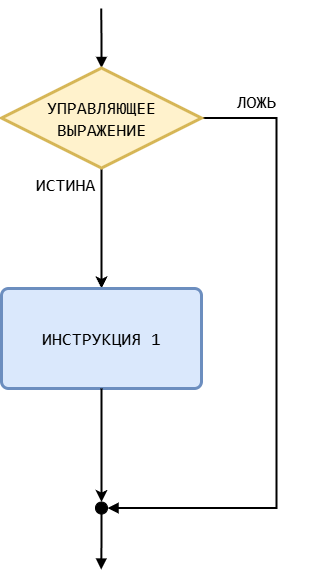

The diagram above was exported from draw.io. Its source (the exported page's mxGraphModel, read from the mxfile embedded in the PNG):
<mxGraphModel dx="956" dy="608" grid="0" gridSize="10" guides="1" tooltips="1" connect="1" arrows="1" fold="1" page="1" pageScale="1" pageWidth="827" pageHeight="1169" math="0" shadow="0">
  <root>
    <mxCell id="0" />
    <mxCell id="1" parent="0" />
    <mxCell id="2" style="edgeStyle=orthogonalEdgeStyle;rounded=0;orthogonalLoop=1;jettySize=auto;html=1;exitX=1;exitY=0.5;exitDx=0;exitDy=0;exitPerimeter=0;strokeWidth=2;endArrow=block;endFill=1;entryX=1;entryY=0.5;entryDx=0;entryDy=0;entryPerimeter=0;" edge="1" source="5" target="8" parent="1">
      <mxGeometry relative="1" as="geometry">
        <mxPoint x="1320.7399999999998" y="269.3260444167564" as="sourcePoint" />
        <mxPoint x="1225.0000000000002" y="655.0660444167563" as="targetPoint" />
        <Array as="points">
          <mxPoint x="1369" y="271" />
          <mxPoint x="1369" y="661" />
        </Array>
      </mxGeometry>
    </mxCell>
    <mxCell id="3" style="edgeStyle=orthogonalEdgeStyle;rounded=0;orthogonalLoop=1;jettySize=auto;html=1;exitX=0.5;exitY=0;exitDx=0;exitDy=0;exitPerimeter=0;endArrow=none;endFill=0;strokeWidth=2;startArrow=block;startFill=1;" edge="1" source="5" parent="1">
      <mxGeometry relative="1" as="geometry">
        <mxPoint x="1193.689655172414" y="161" as="targetPoint" />
      </mxGeometry>
    </mxCell>
    <mxCell id="4" style="edgeStyle=orthogonalEdgeStyle;rounded=0;orthogonalLoop=1;jettySize=auto;html=1;entryX=0.5;entryY=0;entryDx=0;entryDy=0;strokeWidth=2;" edge="1" source="5" target="6" parent="1">
      <mxGeometry relative="1" as="geometry" />
    </mxCell>
    <mxCell id="5" value="&lt;font style=&quot;font-size: 18px;&quot; face=&quot;Consolas&quot;&gt;УПРАВЛЯЮЩЕЕ&lt;/font&gt;&lt;div&gt;&lt;font face=&quot;Consolas&quot;&gt;&lt;span style=&quot;font-size: 18px;&quot;&gt;ВЫРАЖЕНИЕ&lt;/span&gt;&lt;/font&gt;&lt;/div&gt;" style="strokeWidth=3;html=1;shape=mxgraph.flowchart.decision;whiteSpace=wrap;fillColor=#fff2cc;strokeColor=#d6b656;" vertex="1" parent="1">
      <mxGeometry x="1094" y="220.53604441675634" width="200" height="100" as="geometry" />
    </mxCell>
    <mxCell id="6" value="&lt;font style=&quot;font-size: 18px;&quot; face=&quot;Consolas&quot;&gt;ИНСТРУКЦИЯ 1&lt;/font&gt;" style="rounded=1;whiteSpace=wrap;html=1;absoluteArcSize=1;arcSize=14;strokeWidth=3;fillColor=#dae8fc;strokeColor=#6c8ebf;" vertex="1" parent="1">
      <mxGeometry x="1094" y="440.9960444167563" width="200" height="100" as="geometry" />
    </mxCell>
    <mxCell id="7" style="edgeStyle=orthogonalEdgeStyle;rounded=0;orthogonalLoop=1;jettySize=auto;html=1;exitX=0.5;exitY=1;exitDx=0;exitDy=0;exitPerimeter=0;strokeWidth=2;endArrow=block;endFill=1;" edge="1" source="8" parent="1">
      <mxGeometry relative="1" as="geometry">
        <mxPoint x="1193.689655172414" y="722.0866993871227" as="targetPoint" />
      </mxGeometry>
    </mxCell>
    <mxCell id="8" value="" style="verticalLabelPosition=bottom;verticalAlign=top;html=1;shape=mxgraph.flowchart.on-page_reference;fillStyle=solid;fillColor=#000000;" vertex="1" parent="1">
      <mxGeometry x="1188" y="654.5360444167563" width="12" height="12" as="geometry" />
    </mxCell>
    <mxCell id="9" value="&lt;font face=&quot;Consolas&quot; style=&quot;font-size: 18px;&quot;&gt;ИСТИНА&lt;/font&gt;" style="text;html=1;align=center;verticalAlign=middle;whiteSpace=wrap;rounded=0;" vertex="1" parent="1">
      <mxGeometry x="1104" y="313.9960444167563" width="108" height="46" as="geometry" />
    </mxCell>
    <mxCell id="10" value="&lt;font face=&quot;Consolas&quot; style=&quot;font-size: 18px;&quot;&gt;ЛОЖЬ&lt;/font&gt;" style="text;html=1;align=center;verticalAlign=middle;whiteSpace=wrap;rounded=0;" vertex="1" parent="1">
      <mxGeometry x="1295" y="230.53604441675634" width="108" height="46" as="geometry" />
    </mxCell>
    <mxCell id="11" style="edgeStyle=orthogonalEdgeStyle;rounded=0;orthogonalLoop=1;jettySize=auto;html=1;entryX=0.5;entryY=0;entryDx=0;entryDy=0;entryPerimeter=0;strokeWidth=2;" edge="1" source="6" target="8" parent="1">
      <mxGeometry relative="1" as="geometry" />
    </mxCell>
  </root>
</mxGraphModel>